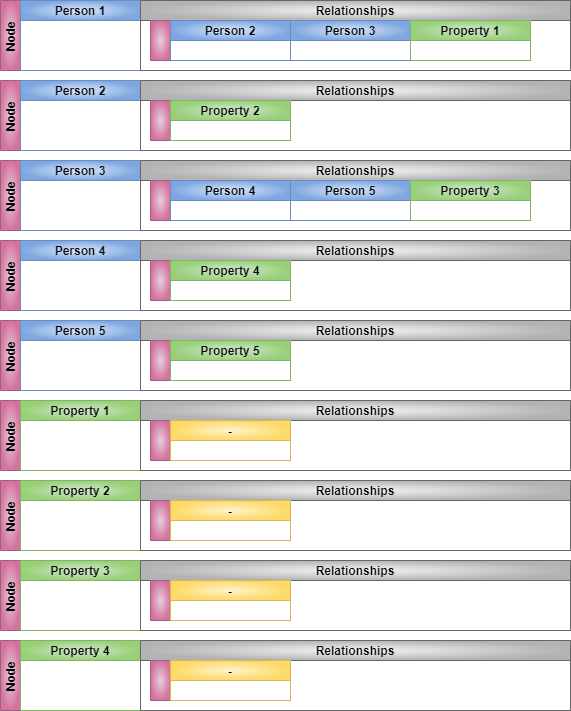

The diagram above was exported from draw.io. Its source (the exported page's mxGraphModel, read from the mxfile embedded in the PNG):
<mxGraphModel dx="1098" dy="992" grid="1" gridSize="10" guides="1" tooltips="1" connect="1" arrows="1" fold="1" page="1" pageScale="1" pageWidth="1100" pageHeight="850" background="#ffffff" math="0" shadow="0">
  <root>
    <mxCell id="0" />
    <mxCell id="1" parent="0" />
    <mxCell id="GqyF0qUjAdSEVpIaCW2V-21" value="Node" style="swimlane;childLayout=stackLayout;resizeParent=1;resizeParentMax=0;startSize=20;horizontal=0;horizontalStack=1;fillColor=#e6d0de;gradientColor=#d5739d;strokeColor=#996185;gradientDirection=radial;" parent="1" vertex="1">
      <mxGeometry x="280" y="440" width="570" height="70" as="geometry">
        <mxRectangle x="290" y="425" width="40" height="80" as="alternateBounds" />
      </mxGeometry>
    </mxCell>
    <mxCell id="GqyF0qUjAdSEVpIaCW2V-34" value="Person 1" style="swimlane;startSize=20;fillColor=#dae8fc;gradientColor=#7ea6e0;strokeColor=#6c8ebf;gradientDirection=radial;" parent="GqyF0qUjAdSEVpIaCW2V-21" vertex="1">
      <mxGeometry x="20" width="120" height="70" as="geometry" />
    </mxCell>
    <mxCell id="GqyF0qUjAdSEVpIaCW2V-25" value="Relationships" style="swimlane;startSize=20;fillColor=#f5f5f5;gradientColor=#b3b3b3;strokeColor=#666666;gradientDirection=radial;" parent="GqyF0qUjAdSEVpIaCW2V-21" vertex="1">
      <mxGeometry x="140" width="430" height="70" as="geometry" />
    </mxCell>
    <mxCell id="GqyF0qUjAdSEVpIaCW2V-27" value="" style="swimlane;childLayout=stackLayout;resizeParent=1;resizeParentMax=0;startSize=20;horizontal=0;horizontalStack=1;fillColor=#e6d0de;gradientColor=#d5739d;strokeColor=#996185;gradientDirection=radial;" parent="GqyF0qUjAdSEVpIaCW2V-25" vertex="1">
      <mxGeometry x="10" y="20" width="380" height="40" as="geometry">
        <mxRectangle x="290" y="425" width="40" height="80" as="alternateBounds" />
      </mxGeometry>
    </mxCell>
    <mxCell id="GqyF0qUjAdSEVpIaCW2V-30" value="Person 2" style="swimlane;startSize=20;fillColor=#dae8fc;gradientColor=#7ea6e0;strokeColor=#6c8ebf;gradientDirection=radial;" parent="GqyF0qUjAdSEVpIaCW2V-27" vertex="1">
      <mxGeometry x="20" width="120" height="40" as="geometry" />
    </mxCell>
    <mxCell id="GqyF0qUjAdSEVpIaCW2V-31" value="Person 3" style="swimlane;startSize=20;fillColor=#dae8fc;gradientColor=#7ea6e0;strokeColor=#6c8ebf;gradientDirection=radial;" parent="GqyF0qUjAdSEVpIaCW2V-27" vertex="1">
      <mxGeometry x="140" width="120" height="40" as="geometry" />
    </mxCell>
    <mxCell id="GqyF0qUjAdSEVpIaCW2V-32" value="Property 1" style="swimlane;startSize=20;fillColor=#d5e8d4;gradientColor=#97d077;strokeColor=#82b366;gradientDirection=radial;" parent="GqyF0qUjAdSEVpIaCW2V-27" vertex="1">
      <mxGeometry x="260" width="120" height="40" as="geometry" />
    </mxCell>
    <mxCell id="GqyF0qUjAdSEVpIaCW2V-35" value="Node" style="swimlane;childLayout=stackLayout;resizeParent=1;resizeParentMax=0;startSize=20;horizontal=0;horizontalStack=1;fillColor=#e6d0de;gradientColor=#d5739d;strokeColor=#996185;gradientDirection=radial;" parent="1" vertex="1">
      <mxGeometry x="280" y="520" width="570" height="70" as="geometry">
        <mxRectangle x="290" y="425" width="40" height="80" as="alternateBounds" />
      </mxGeometry>
    </mxCell>
    <mxCell id="GqyF0qUjAdSEVpIaCW2V-36" value="Person 2" style="swimlane;startSize=20;fillColor=#dae8fc;gradientColor=#7ea6e0;strokeColor=#6c8ebf;gradientDirection=radial;" parent="GqyF0qUjAdSEVpIaCW2V-35" vertex="1">
      <mxGeometry x="20" width="120" height="70" as="geometry" />
    </mxCell>
    <mxCell id="GqyF0qUjAdSEVpIaCW2V-37" value="Relationships" style="swimlane;startSize=20;fillColor=#f5f5f5;gradientColor=#b3b3b3;strokeColor=#666666;gradientDirection=radial;" parent="GqyF0qUjAdSEVpIaCW2V-35" vertex="1">
      <mxGeometry x="140" width="430" height="70" as="geometry" />
    </mxCell>
    <mxCell id="GqyF0qUjAdSEVpIaCW2V-38" value="" style="swimlane;childLayout=stackLayout;resizeParent=1;resizeParentMax=0;startSize=20;horizontal=0;horizontalStack=1;fillColor=#e6d0de;gradientColor=#d5739d;strokeColor=#996185;gradientDirection=radial;" parent="GqyF0qUjAdSEVpIaCW2V-37" vertex="1">
      <mxGeometry x="10" y="20" width="140" height="40" as="geometry">
        <mxRectangle x="290" y="425" width="40" height="80" as="alternateBounds" />
      </mxGeometry>
    </mxCell>
    <mxCell id="GqyF0qUjAdSEVpIaCW2V-41" value="Property 2" style="swimlane;startSize=20;fillColor=#d5e8d4;gradientColor=#97d077;strokeColor=#82b366;gradientDirection=radial;" parent="GqyF0qUjAdSEVpIaCW2V-38" vertex="1">
      <mxGeometry x="20" width="120" height="40" as="geometry" />
    </mxCell>
    <mxCell id="GqyF0qUjAdSEVpIaCW2V-42" value="Node" style="swimlane;childLayout=stackLayout;resizeParent=1;resizeParentMax=0;startSize=20;horizontal=0;horizontalStack=1;fillColor=#e6d0de;gradientColor=#d5739d;strokeColor=#996185;gradientDirection=radial;" parent="1" vertex="1">
      <mxGeometry x="280" y="600" width="570" height="70" as="geometry">
        <mxRectangle x="290" y="425" width="40" height="80" as="alternateBounds" />
      </mxGeometry>
    </mxCell>
    <mxCell id="GqyF0qUjAdSEVpIaCW2V-43" value="Person 3" style="swimlane;startSize=20;fillColor=#dae8fc;gradientColor=#7ea6e0;strokeColor=#6c8ebf;gradientDirection=radial;" parent="GqyF0qUjAdSEVpIaCW2V-42" vertex="1">
      <mxGeometry x="20" width="120" height="70" as="geometry" />
    </mxCell>
    <mxCell id="GqyF0qUjAdSEVpIaCW2V-44" value="Relationships" style="swimlane;startSize=20;fillColor=#f5f5f5;gradientColor=#b3b3b3;strokeColor=#666666;gradientDirection=radial;" parent="GqyF0qUjAdSEVpIaCW2V-42" vertex="1">
      <mxGeometry x="140" width="430" height="70" as="geometry" />
    </mxCell>
    <mxCell id="GqyF0qUjAdSEVpIaCW2V-45" value="" style="swimlane;childLayout=stackLayout;resizeParent=1;resizeParentMax=0;startSize=20;horizontal=0;horizontalStack=1;fillColor=#e6d0de;gradientColor=#d5739d;strokeColor=#996185;gradientDirection=radial;" parent="GqyF0qUjAdSEVpIaCW2V-44" vertex="1">
      <mxGeometry x="10" y="20" width="380" height="40" as="geometry">
        <mxRectangle x="290" y="425" width="40" height="80" as="alternateBounds" />
      </mxGeometry>
    </mxCell>
    <mxCell id="GqyF0qUjAdSEVpIaCW2V-46" value="Person 4" style="swimlane;startSize=20;fillColor=#dae8fc;gradientColor=#7ea6e0;strokeColor=#6c8ebf;gradientDirection=radial;" parent="GqyF0qUjAdSEVpIaCW2V-45" vertex="1">
      <mxGeometry x="20" width="120" height="40" as="geometry" />
    </mxCell>
    <mxCell id="GqyF0qUjAdSEVpIaCW2V-47" value="Person 5" style="swimlane;startSize=20;fillColor=#dae8fc;gradientColor=#7ea6e0;strokeColor=#6c8ebf;gradientDirection=radial;" parent="GqyF0qUjAdSEVpIaCW2V-45" vertex="1">
      <mxGeometry x="140" width="120" height="40" as="geometry" />
    </mxCell>
    <mxCell id="GqyF0qUjAdSEVpIaCW2V-48" value="Property 3" style="swimlane;startSize=20;fillColor=#d5e8d4;gradientColor=#97d077;strokeColor=#82b366;gradientDirection=radial;" parent="GqyF0qUjAdSEVpIaCW2V-45" vertex="1">
      <mxGeometry x="260" width="120" height="40" as="geometry" />
    </mxCell>
    <mxCell id="GqyF0qUjAdSEVpIaCW2V-56" value="Node" style="swimlane;childLayout=stackLayout;resizeParent=1;resizeParentMax=0;startSize=20;horizontal=0;horizontalStack=1;fillColor=#e6d0de;gradientColor=#d5739d;strokeColor=#996185;gradientDirection=radial;" parent="1" vertex="1">
      <mxGeometry x="280" y="680" width="570" height="70" as="geometry">
        <mxRectangle x="290" y="425" width="40" height="80" as="alternateBounds" />
      </mxGeometry>
    </mxCell>
    <mxCell id="GqyF0qUjAdSEVpIaCW2V-57" value="Person 4" style="swimlane;startSize=20;fillColor=#dae8fc;gradientColor=#7ea6e0;strokeColor=#6c8ebf;gradientDirection=radial;" parent="GqyF0qUjAdSEVpIaCW2V-56" vertex="1">
      <mxGeometry x="20" width="120" height="70" as="geometry" />
    </mxCell>
    <mxCell id="GqyF0qUjAdSEVpIaCW2V-58" value="Relationships" style="swimlane;startSize=20;fillColor=#f5f5f5;gradientColor=#b3b3b3;strokeColor=#666666;gradientDirection=radial;" parent="GqyF0qUjAdSEVpIaCW2V-56" vertex="1">
      <mxGeometry x="140" width="430" height="70" as="geometry" />
    </mxCell>
    <mxCell id="GqyF0qUjAdSEVpIaCW2V-59" value="" style="swimlane;childLayout=stackLayout;resizeParent=1;resizeParentMax=0;startSize=20;horizontal=0;horizontalStack=1;fillColor=#e6d0de;gradientColor=#d5739d;strokeColor=#996185;gradientDirection=radial;" parent="GqyF0qUjAdSEVpIaCW2V-58" vertex="1">
      <mxGeometry x="10" y="20" width="140" height="40" as="geometry">
        <mxRectangle x="290" y="425" width="40" height="80" as="alternateBounds" />
      </mxGeometry>
    </mxCell>
    <mxCell id="GqyF0qUjAdSEVpIaCW2V-60" value="Property 4" style="swimlane;startSize=20;fillColor=#d5e8d4;gradientColor=#97d077;strokeColor=#82b366;gradientDirection=radial;" parent="GqyF0qUjAdSEVpIaCW2V-59" vertex="1">
      <mxGeometry x="20" width="120" height="40" as="geometry" />
    </mxCell>
    <mxCell id="GqyF0qUjAdSEVpIaCW2V-61" value="Node" style="swimlane;childLayout=stackLayout;resizeParent=1;resizeParentMax=0;startSize=20;horizontal=0;horizontalStack=1;fillColor=#e6d0de;gradientColor=#d5739d;strokeColor=#996185;gradientDirection=radial;" parent="1" vertex="1">
      <mxGeometry x="280" y="760" width="570" height="70" as="geometry">
        <mxRectangle x="290" y="425" width="40" height="80" as="alternateBounds" />
      </mxGeometry>
    </mxCell>
    <mxCell id="GqyF0qUjAdSEVpIaCW2V-62" value="Person 5" style="swimlane;startSize=20;fillColor=#dae8fc;gradientColor=#7ea6e0;strokeColor=#6c8ebf;gradientDirection=radial;" parent="GqyF0qUjAdSEVpIaCW2V-61" vertex="1">
      <mxGeometry x="20" width="120" height="70" as="geometry" />
    </mxCell>
    <mxCell id="GqyF0qUjAdSEVpIaCW2V-63" value="Relationships" style="swimlane;startSize=20;fillColor=#f5f5f5;gradientColor=#b3b3b3;strokeColor=#666666;gradientDirection=radial;" parent="GqyF0qUjAdSEVpIaCW2V-61" vertex="1">
      <mxGeometry x="140" width="430" height="70" as="geometry" />
    </mxCell>
    <mxCell id="GqyF0qUjAdSEVpIaCW2V-64" value="" style="swimlane;childLayout=stackLayout;resizeParent=1;resizeParentMax=0;startSize=20;horizontal=0;horizontalStack=1;fillColor=#e6d0de;gradientColor=#d5739d;strokeColor=#996185;gradientDirection=radial;" parent="GqyF0qUjAdSEVpIaCW2V-63" vertex="1">
      <mxGeometry x="10" y="20" width="140" height="40" as="geometry">
        <mxRectangle x="290" y="425" width="40" height="80" as="alternateBounds" />
      </mxGeometry>
    </mxCell>
    <mxCell id="GqyF0qUjAdSEVpIaCW2V-65" value="Property 5" style="swimlane;startSize=20;fillColor=#d5e8d4;gradientColor=#97d077;strokeColor=#82b366;gradientDirection=radial;" parent="GqyF0qUjAdSEVpIaCW2V-64" vertex="1">
      <mxGeometry x="20" width="120" height="40" as="geometry" />
    </mxCell>
    <mxCell id="GqyF0qUjAdSEVpIaCW2V-66" value="Node" style="swimlane;childLayout=stackLayout;resizeParent=1;resizeParentMax=0;startSize=20;horizontal=0;horizontalStack=1;fillColor=#e6d0de;gradientColor=#d5739d;strokeColor=#996185;gradientDirection=radial;" parent="1" vertex="1">
      <mxGeometry x="280" y="840" width="570" height="70" as="geometry">
        <mxRectangle x="290" y="425" width="40" height="80" as="alternateBounds" />
      </mxGeometry>
    </mxCell>
    <mxCell id="GqyF0qUjAdSEVpIaCW2V-67" value="Property 1" style="swimlane;startSize=20;fillColor=#d5e8d4;gradientColor=#97d077;strokeColor=#82b366;gradientDirection=radial;" parent="GqyF0qUjAdSEVpIaCW2V-66" vertex="1">
      <mxGeometry x="20" width="120" height="70" as="geometry" />
    </mxCell>
    <mxCell id="GqyF0qUjAdSEVpIaCW2V-68" value="Relationships" style="swimlane;startSize=20;fillColor=#f5f5f5;gradientColor=#b3b3b3;strokeColor=#666666;gradientDirection=radial;" parent="GqyF0qUjAdSEVpIaCW2V-66" vertex="1">
      <mxGeometry x="140" width="430" height="70" as="geometry" />
    </mxCell>
    <mxCell id="GqyF0qUjAdSEVpIaCW2V-83" value="" style="swimlane;childLayout=stackLayout;resizeParent=1;resizeParentMax=0;startSize=20;horizontal=0;horizontalStack=1;fillColor=#e6d0de;gradientColor=#d5739d;strokeColor=#996185;gradientDirection=radial;" parent="GqyF0qUjAdSEVpIaCW2V-68" vertex="1">
      <mxGeometry x="10" y="20" width="140" height="40" as="geometry">
        <mxRectangle x="290" y="425" width="40" height="80" as="alternateBounds" />
      </mxGeometry>
    </mxCell>
    <mxCell id="GqyF0qUjAdSEVpIaCW2V-84" value="-" style="swimlane;startSize=20;gradientDirection=radial;fillColor=#fff2cc;gradientColor=#ffd966;strokeColor=#d6b656;" parent="GqyF0qUjAdSEVpIaCW2V-83" vertex="1">
      <mxGeometry x="20" width="120" height="40" as="geometry" />
    </mxCell>
    <mxCell id="GqyF0qUjAdSEVpIaCW2V-74" value="Node" style="swimlane;childLayout=stackLayout;resizeParent=1;resizeParentMax=0;startSize=20;horizontal=0;horizontalStack=1;fillColor=#e6d0de;gradientColor=#d5739d;strokeColor=#996185;gradientDirection=radial;" parent="1" vertex="1">
      <mxGeometry x="280" y="920" width="570" height="70" as="geometry">
        <mxRectangle x="290" y="425" width="40" height="80" as="alternateBounds" />
      </mxGeometry>
    </mxCell>
    <mxCell id="GqyF0qUjAdSEVpIaCW2V-75" value="Property 2" style="swimlane;startSize=20;fillColor=#d5e8d4;gradientColor=#97d077;strokeColor=#82b366;gradientDirection=radial;" parent="GqyF0qUjAdSEVpIaCW2V-74" vertex="1">
      <mxGeometry x="20" width="120" height="70" as="geometry" />
    </mxCell>
    <mxCell id="GqyF0qUjAdSEVpIaCW2V-76" value="Relationships" style="swimlane;startSize=20;fillColor=#f5f5f5;gradientColor=#b3b3b3;strokeColor=#666666;gradientDirection=radial;" parent="GqyF0qUjAdSEVpIaCW2V-74" vertex="1">
      <mxGeometry x="140" width="430" height="70" as="geometry" />
    </mxCell>
    <mxCell id="GqyF0qUjAdSEVpIaCW2V-87" value="" style="swimlane;childLayout=stackLayout;resizeParent=1;resizeParentMax=0;startSize=20;horizontal=0;horizontalStack=1;fillColor=#e6d0de;gradientColor=#d5739d;strokeColor=#996185;gradientDirection=radial;" parent="GqyF0qUjAdSEVpIaCW2V-76" vertex="1">
      <mxGeometry x="10" y="20" width="140" height="40" as="geometry">
        <mxRectangle x="290" y="425" width="40" height="80" as="alternateBounds" />
      </mxGeometry>
    </mxCell>
    <mxCell id="GqyF0qUjAdSEVpIaCW2V-88" value="-" style="swimlane;startSize=20;gradientDirection=radial;fillColor=#fff2cc;gradientColor=#ffd966;strokeColor=#d6b656;" parent="GqyF0qUjAdSEVpIaCW2V-87" vertex="1">
      <mxGeometry x="20" width="120" height="40" as="geometry" />
    </mxCell>
    <mxCell id="GqyF0qUjAdSEVpIaCW2V-77" value="Node" style="swimlane;childLayout=stackLayout;resizeParent=1;resizeParentMax=0;startSize=20;horizontal=0;horizontalStack=1;fillColor=#e6d0de;gradientColor=#d5739d;strokeColor=#996185;gradientDirection=radial;" parent="1" vertex="1">
      <mxGeometry x="280" y="1000" width="570" height="70" as="geometry">
        <mxRectangle x="290" y="425" width="40" height="80" as="alternateBounds" />
      </mxGeometry>
    </mxCell>
    <mxCell id="GqyF0qUjAdSEVpIaCW2V-78" value="Property 3" style="swimlane;startSize=20;fillColor=#d5e8d4;gradientColor=#97d077;strokeColor=#82b366;gradientDirection=radial;" parent="GqyF0qUjAdSEVpIaCW2V-77" vertex="1">
      <mxGeometry x="20" width="120" height="70" as="geometry" />
    </mxCell>
    <mxCell id="GqyF0qUjAdSEVpIaCW2V-79" value="Relationships" style="swimlane;startSize=20;fillColor=#f5f5f5;gradientColor=#b3b3b3;strokeColor=#666666;gradientDirection=radial;" parent="GqyF0qUjAdSEVpIaCW2V-77" vertex="1">
      <mxGeometry x="140" width="430" height="70" as="geometry" />
    </mxCell>
    <mxCell id="GqyF0qUjAdSEVpIaCW2V-85" value="" style="swimlane;childLayout=stackLayout;resizeParent=1;resizeParentMax=0;startSize=20;horizontal=0;horizontalStack=1;fillColor=#e6d0de;gradientColor=#d5739d;strokeColor=#996185;gradientDirection=radial;" parent="GqyF0qUjAdSEVpIaCW2V-79" vertex="1">
      <mxGeometry x="10" y="20" width="140" height="40" as="geometry">
        <mxRectangle x="290" y="425" width="40" height="80" as="alternateBounds" />
      </mxGeometry>
    </mxCell>
    <mxCell id="GqyF0qUjAdSEVpIaCW2V-86" value="-" style="swimlane;startSize=20;gradientDirection=radial;fillColor=#fff2cc;gradientColor=#ffd966;strokeColor=#d6b656;" parent="GqyF0qUjAdSEVpIaCW2V-85" vertex="1">
      <mxGeometry x="20" width="120" height="40" as="geometry" />
    </mxCell>
    <mxCell id="GqyF0qUjAdSEVpIaCW2V-80" value="Node" style="swimlane;childLayout=stackLayout;resizeParent=1;resizeParentMax=0;startSize=20;horizontal=0;horizontalStack=1;fillColor=#e6d0de;gradientColor=#d5739d;strokeColor=#996185;gradientDirection=radial;" parent="1" vertex="1">
      <mxGeometry x="280" y="1080" width="570" height="70" as="geometry">
        <mxRectangle x="290" y="425" width="40" height="80" as="alternateBounds" />
      </mxGeometry>
    </mxCell>
    <mxCell id="GqyF0qUjAdSEVpIaCW2V-81" value="Property 4" style="swimlane;startSize=20;fillColor=#d5e8d4;gradientColor=#97d077;strokeColor=#82b366;gradientDirection=radial;" parent="GqyF0qUjAdSEVpIaCW2V-80" vertex="1">
      <mxGeometry x="20" width="120" height="70" as="geometry" />
    </mxCell>
    <mxCell id="GqyF0qUjAdSEVpIaCW2V-82" value="Relationships" style="swimlane;startSize=20;fillColor=#f5f5f5;gradientColor=#b3b3b3;strokeColor=#666666;gradientDirection=radial;" parent="GqyF0qUjAdSEVpIaCW2V-80" vertex="1">
      <mxGeometry x="140" width="430" height="70" as="geometry" />
    </mxCell>
    <mxCell id="GqyF0qUjAdSEVpIaCW2V-91" value="" style="swimlane;childLayout=stackLayout;resizeParent=1;resizeParentMax=0;startSize=20;horizontal=0;horizontalStack=1;fillColor=#e6d0de;gradientColor=#d5739d;strokeColor=#996185;gradientDirection=radial;" parent="GqyF0qUjAdSEVpIaCW2V-82" vertex="1">
      <mxGeometry x="10" y="20" width="140" height="40" as="geometry">
        <mxRectangle x="290" y="425" width="40" height="80" as="alternateBounds" />
      </mxGeometry>
    </mxCell>
    <mxCell id="GqyF0qUjAdSEVpIaCW2V-92" value="-" style="swimlane;startSize=20;gradientDirection=radial;fillColor=#fff2cc;gradientColor=#ffd966;strokeColor=#d6b656;" parent="GqyF0qUjAdSEVpIaCW2V-91" vertex="1">
      <mxGeometry x="20" width="120" height="40" as="geometry" />
    </mxCell>
  </root>
</mxGraphModel>